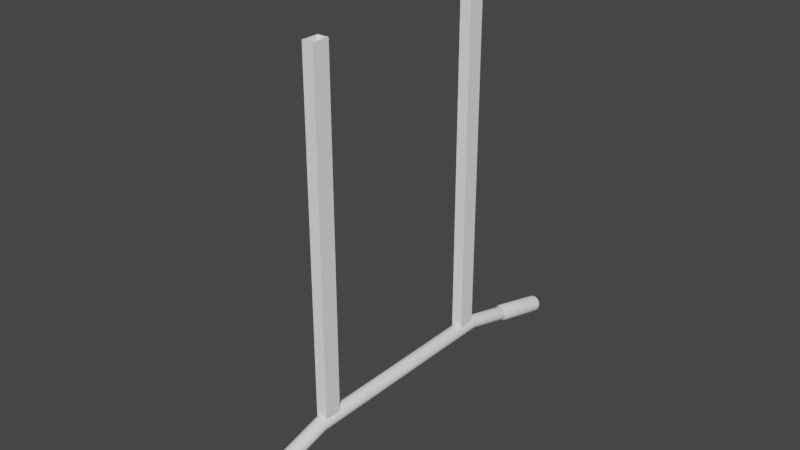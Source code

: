 # Source: SM_Pull_Up_bar.blend  (saved by Blender 3.2.14; exported with 4.5.12 LTS)
import bpy
from mathutils import Matrix  # noqa: F401  (used for matrix-valued properties, if any)

bpy.ops.wm.read_factory_settings(use_empty=True)
scene = bpy.context.scene
scene.name = 'Scene'

# ---- collections
col_collection = bpy.data.collections.new('Collection'); scene.collection.children.link(col_collection)

# ---- materials (node trees are filled in below, after node groups)
mat_material = bpy.data.materials.new('Material')

# ---- node groups
ng_auto_smooth = bpy.data.node_groups.new('Auto Smooth', 'GeometryNodeTree')
_s = ng_auto_smooth.interface.new_socket(name='Geometry', in_out='OUTPUT', socket_type='NodeSocketGeometry')
_s = ng_auto_smooth.interface.new_socket(name='Geometry', in_out='INPUT', socket_type='NodeSocketGeometry')
_s = ng_auto_smooth.interface.new_socket(name='Angle', in_out='INPUT', socket_type='NodeSocketFloat')
_s.subtype = 'ANGLE'
_s.min_value = 0.0
_s.max_value = 3.142
ng_auto_smooth.is_modifier = True
_N = ng_auto_smooth.nodes; _L = ng_auto_smooth.links
n0 = _N.new('NodeGroupOutput'); n0.name = 'Group Output'; n0.location = (480, -100)
n1 = _N.new('NodeGroupInput'); n1.name = 'Group Input'; n1.location = (-420, -300)
n2 = _N.new('NodeGroupInput'); n2.name = 'Group Input.001'; n2.location = (-60, -100)
n3 = _N.new('GeometryNodeSetShadeSmooth'); n3.name = 'Set Shade Smooth'; n3.location = (120, -100)
n3.domain = 'EDGE'
n4 = _N.new('GeometryNodeSetShadeSmooth'); n4.name = 'Set Shade Smooth.001'; n4.location = (300, -100)
n5 = _N.new('GeometryNodeInputMeshEdgeAngle'); n5.name = 'Edge Angle'; n5.location = (-420, -220)
n6 = _N.new('GeometryNodeInputEdgeSmooth'); n6.name = 'Is Edge Smooth'; n6.location = (-60, -160)
n7 = _N.new('GeometryNodeInputShadeSmooth'); n7.name = 'Is Face Smooth'; n7.location = (-240, -340)
n8 = _N.new('FunctionNodeBooleanMath'); n8.name = 'Boolean Math'; n8.location = (-60, -220)
n9 = _N.new('FunctionNodeCompare'); n9.name = 'Compare'; n9.location = (-240, -180)
n9.operation = 'LESS_EQUAL'
_L.new(n5.outputs[0], n9.inputs[0])
_L.new(n4.outputs[0], n0.inputs[0])
_L.new(n1.outputs[1], n9.inputs[1])
_L.new(n9.outputs[0], n8.inputs[0])
_L.new(n7.outputs[0], n8.inputs[1])
_L.new(n2.outputs[0], n3.inputs[0])
_L.new(n6.outputs[0], n3.inputs[1])
_L.new(n3.outputs[0], n4.inputs[0])
_L.new(n8.outputs[0], n3.inputs[2])
n0.is_active_output = True

# ---- material node trees
mat_material.use_nodes = True; mat_material.node_tree.nodes.clear()
_N = mat_material.node_tree.nodes; _L = mat_material.node_tree.links
n0 = _N.new('ShaderNodeOutputMaterial'); n0.name = 'Material Output'; n0.location = (706, 282)
n1 = _N.new('ShaderNodeBsdfPrincipled'); n1.name = 'Principled BSDF'; n1.location = (300, 316)
n1.distribution = 'GGX'
n1.subsurface_method = 'RANDOM_WALK_SKIN'
n1.inputs[0].default_value = (1.0, 1.0, 1.0, 1.0)
n1.inputs[3].default_value = 1.45
n1.inputs[27].default_value = (0.0, 0.0, 0.0, 1.0)
n1.inputs[28].default_value = 1.0
_L.new(n1.outputs[0], n0.inputs[0])
n0.is_active_output = True

# ---- world
world_world = bpy.data.worlds.new('World'); scene.world = world_world
world_world.use_nodes = True; world_world.node_tree.nodes.clear()
_N = world_world.node_tree.nodes; _L = world_world.node_tree.links
n0 = _N.new('ShaderNodeOutputWorld'); n0.name = 'World Output'; n0.location = (300, 300)
n1 = _N.new('ShaderNodeBackground'); n1.name = 'Background'; n1.location = (10, 300)
n1.inputs[0].default_value = (0.05088, 0.05088, 0.05088, 1.0)
_L.new(n1.outputs[0], n0.inputs[0])
n0.is_active_output = True
world_world.color = (0.05088, 0.05088, 0.05088)
world_world.use_sun_shadow = False
world_world.sun_shadow_jitter_overblur = 0.0

# ---- meshes
me_cylinder_032 = bpy.data.meshes.new('Cylinder.032')
me_cylinder_032.from_pydata([(0.01609, -0.02482, -0.4175), (0.01609, -0.02482, 0.5946), (0.01609, 0.02482, -0.4175), (0.01609, 0.02482, 0.5946), (-0.01609, -0.02482, -0.4175), (-0.01609, -0.02482, 0.5946), (-0.01609, 0.02482, -0.4175), (-0.01609, 0.02482, 0.5946)], [], [(0, 2, 3, 1), (2, 6, 7, 3), (6, 4, 5, 7), (4, 0, 1, 5), (2, 0, 4, 6)])
_uv = me_cylinder_032.uv_layers.new(name='UVMap')
_uv.uv.foreach_set('vector', [0.375, 0.0, 0.375, 0.25, 0.625, 0.25, 0.625, 0.0, 0.375, 0.25, 0.375, 0.5, 0.625, 0.5, 0.625, 0.25, 0.375, 0.5, 0.375, 0.75, 0.625, 0.75, 0.625, 0.5, 0.375, 0.75, 0.375, 1.0, 0.625, 1.0, 0.625, 0.75, 0.125, 0.5, 0.125, 0.75, 0.375, 0.75, 0.375, 0.5])
me_cylinder_032.materials.append(mat_material)
me_cylinder_032.update()
me_cylinder_033 = bpy.data.meshes.new('Cylinder.033')
me_cylinder_033.from_pydata([(-0.01609, 0.02482, -0.506), (-0.01609, 0.02482, 0.506), (-0.01609, -0.02482, -0.506), (-0.01609, -0.02482, 0.506), (0.01609, 0.02482, -0.506), (0.01609, 0.02482, 0.506), (0.01609, -0.02482, -0.506), (0.01609, -0.02482, 0.506)], [], [(0, 2, 3, 1), (2, 6, 7, 3), (6, 4, 5, 7), (4, 0, 1, 5)])
_uv = me_cylinder_033.uv_layers.new(name='UVMap')
_uv.uv.foreach_set('vector', [0.375, 0.0, 0.375, 0.25, 0.625, 0.25, 0.625, 0.0, 0.375, 0.25, 0.375, 0.5, 0.625, 0.5, 0.625, 0.25, 0.375, 0.5, 0.375, 0.75, 0.625, 0.75, 0.625, 0.5, 0.375, 0.75, 0.375, 1.0, 0.625, 1.0, 0.625, 0.75])
me_cylinder_033.materials.append(mat_material)
me_cylinder_033.update()
me_cylinder_004 = bpy.data.meshes.new('Cylinder.004')
me_cylinder_004.from_pydata([(0.007854, 0.472, 0.03796), (0.01451, 0.4708, 0.03373), (0.01896, 0.469, 0.02739), (0.02052, 0.467, 0.01992), (0.01896, 0.4649, 0.01244), (0.01451, 0.4631, 0.006108), (0.007854, 0.4619, 0.001873), (9.537e-07, 0.4615, 0.0003866), (-0.007852, 0.4619, 0.001873), (-0.01451, 0.4631, 0.006108), (-0.01896, 0.4649, 0.01244), (-0.02052, 0.467, 0.01992), (-0.01896, 0.469, 0.02739), (-0.01451, 0.4708, 0.03373), (-0.007852, 0.472, 0.03796), (9.537e-07, 0.4724, 0.03945), (9.537e-07, -0.4859, 0.03844), (0.007407, -0.4855, 0.03704), (0.01369, -0.4844, 0.03305), (0.01788, -0.4827, 0.02708), (0.01935, -0.4807, 0.02003), (0.01788, -0.4787, 0.01299), (0.01369, -0.477, 0.00702), (0.007407, -0.4759, 0.00303), (9.537e-07, -0.4755, 0.001629), (-0.007405, -0.4759, 0.00303), (-0.01368, -0.477, 0.00702), (-0.01788, -0.4787, 0.01299), (-0.01935, -0.4807, 0.02003), (-0.01788, -0.4827, 0.02708), (-0.01368, -0.4844, 0.03305), (-0.007405, -0.4855, 0.03704), (9.537e-07, 0.6618, -0.01455), (9.537e-07, 0.6574, -0.007062), (9.537e-07, -0.6751, -0.01433), (9.537e-07, -0.6706, -0.006809), (0.007194, 0.6614, -0.01593), (0.009494, 0.6569, -0.008883), (0.007193, -0.6748, -0.01571), (0.009494, -0.6701, -0.008641), (0.01329, 0.6603, -0.01986), (0.01754, 0.6555, -0.01407), (0.01328, -0.6738, -0.01966), (0.01754, -0.6688, -0.01386), (0.01735, 0.6587, -0.02572), (0.02292, 0.6534, -0.02183), (0.01735, -0.6723, -0.02557), (0.02292, -0.6669, -0.02166), (0.01878, 0.6568, -0.03264), (0.02481, 0.6509, -0.03098), (0.01878, -0.6706, -0.03253), (0.02481, -0.6646, -0.03087), (0.01735, 0.655, -0.03956), (0.02292, 0.6484, -0.04014), (0.01735, -0.6689, -0.03949), (0.02292, -0.6623, -0.04008), (0.01329, 0.6534, -0.04543), (0.01754, 0.6462, -0.0479), (0.01328, -0.6674, -0.04539), (0.01754, -0.6603, -0.04788), (0.007194, 0.6523, -0.04936), (0.009494, 0.6448, -0.05308), (0.007193, -0.6664, -0.04934), (0.009494, -0.659, -0.0531), (9.537e-07, 0.6519, -0.05074), (9.537e-07, 0.6443, -0.0549), (9.537e-07, -0.666, -0.05073), (9.537e-07, -0.6586, -0.05493), (-0.007192, 0.6523, -0.04936), (-0.009492, 0.6448, -0.05308), (-0.007191, -0.6664, -0.04934), (-0.009492, -0.659, -0.0531), (-0.01328, 0.6534, -0.04543), (-0.01754, 0.6462, -0.0479), (-0.01328, -0.6674, -0.04539), (-0.01754, -0.6603, -0.04788), (-0.01735, 0.655, -0.03956), (-0.02292, 0.6484, -0.04014), (-0.01735, -0.6689, -0.03949), (-0.02292, -0.6623, -0.04008), (-0.01878, 0.6568, -0.03264), (-0.02481, 0.6509, -0.03098), (-0.01878, -0.6706, -0.03253), (-0.02481, -0.6646, -0.03087), (-0.01735, 0.6587, -0.02572), (-0.02292, 0.6534, -0.02183), (-0.01735, -0.6723, -0.02557), (-0.02292, -0.6669, -0.02166), (-0.01328, 0.6603, -0.01986), (-0.01754, 0.6555, -0.01407), (-0.01328, -0.6738, -0.01966), (-0.01754, -0.6688, -0.01386), (-0.007192, 0.6614, -0.01593), (-0.009492, 0.6569, -0.008883), (-0.007191, -0.6748, -0.01571), (-0.009492, -0.6701, -0.008641), (9.537e-07, -0.4937, 0.04188), (0.009494, -0.4932, 0.04008), (-0.009492, -0.4932, 0.04008), (0.01754, -0.4918, 0.03496), (0.02292, -0.4896, 0.0273), (0.02481, -0.4871, 0.01827), (0.02292, -0.4845, 0.009235), (0.01754, -0.4824, 0.001576), (0.009494, -0.481, -0.003541), (9.537e-07, -0.4805, -0.005338), (-0.009492, -0.481, -0.003541), (-0.01754, -0.4824, 0.001576), (-0.02292, -0.4845, 0.009235), (-0.02481, -0.4871, 0.01827), (-0.02292, -0.4896, 0.0273), (-0.01754, -0.4918, 0.03496), (9.537e-07, 0.4819, 0.04122), (0.009494, 0.4814, 0.03942), (-0.009492, 0.4814, 0.03942), (0.01754, 0.48, 0.0343), (0.02292, 0.4779, 0.02663), (0.02481, 0.4754, 0.01759), (0.02292, 0.4729, 0.008548), (0.01754, 0.4707, 0.0008827), (0.009494, 0.4693, -0.004239), (9.537e-07, 0.4688, -0.006038), (-0.009492, 0.4693, -0.004239), (-0.01754, 0.4707, 0.0008827), (-0.02292, 0.4729, 0.008548), (-0.02481, 0.4754, 0.01759), (-0.02292, 0.4779, 0.02663), (-0.01754, 0.48, 0.0343)], [], [(98, 95, 35, 96), (115, 1, 2, 116), (116, 2, 3, 117), (117, 3, 4, 118), (118, 4, 5, 119), (119, 5, 6, 120), (120, 6, 7, 121), (121, 7, 8, 122), (122, 8, 9, 123), (123, 9, 10, 124), (124, 10, 11, 125), (125, 11, 12, 126), (126, 12, 13, 127), (127, 13, 14, 114), (96, 35, 39, 97), (113, 0, 1, 115), (114, 14, 15, 112), (38, 34, 94, 90, 86, 82, 78, 74, 70, 66, 62, 58, 54, 50, 46, 42), (111, 91, 95, 98), (110, 87, 91, 111), (109, 83, 87, 110), (108, 79, 83, 109), (107, 75, 79, 108), (106, 71, 75, 107), (105, 67, 71, 106), (104, 63, 67, 105), (103, 59, 63, 104), (102, 55, 59, 103), (101, 51, 55, 102), (100, 47, 51, 101), (99, 43, 47, 100), (97, 39, 43, 99), (32, 36, 40, 44, 48, 52, 56, 60, 64, 68, 72, 76, 80, 84, 88, 92), (33, 37, 36, 32), (39, 35, 34, 38), (37, 41, 40, 36), (43, 39, 38, 42), (41, 45, 44, 40), (47, 43, 42, 46), (45, 49, 48, 44), (51, 47, 46, 50), (49, 53, 52, 48), (55, 51, 50, 54), (53, 57, 56, 52), (59, 55, 54, 58), (57, 61, 60, 56), (63, 59, 58, 62), (61, 65, 64, 60), (67, 63, 62, 66), (65, 69, 68, 64), (71, 67, 66, 70), (69, 73, 72, 68), (75, 71, 70, 74), (73, 77, 76, 72), (79, 75, 74, 78), (77, 81, 80, 76), (83, 79, 78, 82), (81, 85, 84, 80), (87, 83, 82, 86), (85, 89, 88, 84), (91, 87, 86, 90), (89, 93, 92, 88), (95, 91, 90, 94), (93, 33, 32, 92), (35, 95, 94, 34), (112, 15, 0, 113), (17, 97, 99, 18), (18, 99, 100, 19), (19, 100, 101, 20), (20, 101, 102, 21), (21, 102, 103, 22), (22, 103, 104, 23), (23, 104, 105, 24), (24, 105, 106, 25), (25, 106, 107, 26), (26, 107, 108, 27), (27, 108, 109, 28), (28, 109, 110, 29), (29, 110, 111, 30), (30, 111, 98, 31), (16, 96, 97, 17), (31, 98, 96, 16), (33, 112, 113, 37), (93, 114, 112, 33), (37, 113, 115, 41), (89, 127, 114, 93), (85, 126, 127, 89), (81, 125, 126, 85), (77, 124, 125, 81), (73, 123, 124, 77), (69, 122, 123, 73), (65, 121, 122, 69), (61, 120, 121, 65), (57, 119, 120, 61), (53, 118, 119, 57), (49, 117, 118, 53), (45, 116, 117, 49), (41, 115, 116, 45)])
me_cylinder_004.polygons.foreach_set('use_smooth', [True] * 98)
_uv = me_cylinder_004.uv_layers.new(name='UVMap')
_uv.uv.foreach_set('vector', [0.0625, 0.9396, 0.0625, 0.998, 0.0, 0.998, 0.0, 0.9396, 0.875, 0.5597, 0.875, 0.5625, 0.8125, 0.5625, 0.8125, 0.5597, 0.8125, 0.5597, 0.8125, 0.5625, 0.75, 0.5625, 0.75, 0.5597, 0.75, 0.5597, 0.75, 0.5625, 0.6875, 0.5625, 0.6875, 0.5597, 0.6875, 0.5597, 0.6875, 0.5625, 0.625, 0.5625, 0.625, 0.5597, 0.625, 0.5597, 0.625, 0.5625, 0.5625, 0.5625, 0.5625, 0.5597, 0.5625, 0.5597, 0.5625, 0.5625, 0.5, 0.5625, 0.5, 0.5597, 0.5, 0.5597, 0.5, 0.5625, 0.4375, 0.5625, 0.4375, 0.5597, 0.4375, 0.5597, 0.4375, 0.5625, 0.375, 0.5625, 0.375, 0.5597, 0.375, 0.5597, 0.375, 0.5625, 0.3125, 0.5625, 0.3125, 0.5597, 0.3125, 0.5597, 0.3125, 0.5625, 0.25, 0.5625, 0.25, 0.5597, 0.25, 0.5597, 0.25, 0.5625, 0.1875, 0.5625, 0.1875, 0.5597, 0.1875, 0.5597, 0.1875, 0.5625, 0.125, 0.5625, 0.125, 0.5597, 0.125, 0.5597, 0.125, 0.5625, 0.0625, 0.5625, 0.0625, 0.5597, 1.0, 0.9396, 1.0, 0.998, 0.9375, 0.998, 0.9375, 0.9396, 0.9375, 0.5597, 0.9375, 0.5625, 0.875, 0.5625, 0.875, 0.5597, 0.0625, 0.5597, 0.0625, 0.5625, 0.0, 0.5625, 0.0, 0.5597, 0.3196, 0.4177, 0.25, 0.4315, 0.1804, 0.4177, 0.1215, 0.3783, 0.08214, 0.3194, 0.06833, 0.25, 0.08214, 0.1806, 0.1215, 0.1217, 0.1804, 0.08234, 0.25, 0.0685, 0.3196, 0.08234, 0.3785, 0.1217, 0.4179, 0.1806, 0.4317, 0.25, 0.4179, 0.3194, 0.3785, 0.3783, 0.125, 0.9396, 0.125, 0.998, 0.0625, 0.998, 0.0625, 0.9396, 0.1875, 0.9396, 0.1875, 0.998, 0.125, 0.998, 0.125, 0.9396, 0.25, 0.9396, 0.25, 0.998, 0.1875, 0.998, 0.1875, 0.9396, 0.3125, 0.9396, 0.3125, 0.998, 0.25, 0.998, 0.25, 0.9396, 0.375, 0.9396, 0.375, 0.998, 0.3125, 0.998, 0.3125, 0.9396, 0.4375, 0.9396, 0.4375, 0.998, 0.375, 0.998, 0.375, 0.9396, 0.5, 0.9396, 0.5, 0.998, 0.4375, 0.998, 0.4375, 0.9396, 0.5625, 0.9396, 0.5625, 0.998, 0.5, 0.998, 0.5, 0.9396, 0.625, 0.9396, 0.625, 0.998, 0.5625, 0.998, 0.5625, 0.9396, 0.6875, 0.9396, 0.6875, 0.998, 0.625, 0.998, 0.625, 0.9396, 0.75, 0.9396, 0.75, 0.998, 0.6875, 0.998, 0.6875, 0.9396, 0.8125, 0.9396, 0.8125, 0.998, 0.75, 0.998, 0.75, 0.9396, 0.875, 0.9396, 0.875, 0.998, 0.8125, 0.998, 0.8125, 0.9396, 0.9375, 0.9396, 0.9375, 0.998, 0.875, 0.998, 0.875, 0.9396, 0.75, 0.4315, 0.8196, 0.4176, 0.8785, 0.3782, 0.9179, 0.3194, 0.9317, 0.25, 0.9179, 0.1806, 0.8785, 0.1218, 0.8196, 0.08237, 0.75, 0.06853, 0.6804, 0.08237, 0.6215, 0.1218, 0.5821, 0.1806, 0.5683, 0.25, 0.5821, 0.3194, 0.6215, 0.3782, 0.6804, 0.4176, 0.75, 0.49, 0.8415, 0.4718, 0.8196, 0.4176, 0.75, 0.4315, 0.3413, 0.4718, 0.25, 0.49, 0.25, 0.4315, 0.3196, 0.4177, 0.8418, 0.4717, 0.9189, 0.4202, 0.8785, 0.3782, 0.8196, 0.4176, 0.4184, 0.4206, 0.3418, 0.4717, 0.3196, 0.4177, 0.3785, 0.3783, 0.9197, 0.4197, 0.9709, 0.3431, 0.9179, 0.3194, 0.8785, 0.3782, 0.4704, 0.3439, 0.4197, 0.4197, 0.3785, 0.3783, 0.4179, 0.3194, 0.9717, 0.3418, 0.9897, 0.2517, 0.9317, 0.25, 0.9179, 0.3194, 0.4894, 0.2529, 0.4717, 0.3418, 0.4179, 0.3194, 0.4317, 0.25, 0.99, 0.25, 0.9721, 0.1599, 0.9179, 0.1806, 0.9317, 0.25, 0.4723, 0.1611, 0.49, 0.25, 0.4317, 0.25, 0.4179, 0.1806, 0.9717, 0.1582, 0.9206, 0.08157, 0.8785, 0.1218, 0.9179, 0.1806, 0.4211, 0.0824, 0.4717, 0.1582, 0.4179, 0.1806, 0.3785, 0.1217, 0.9197, 0.08029, 0.8427, 0.02884, 0.8196, 0.08237, 0.8785, 0.1218, 0.3433, 0.02921, 0.4197, 0.08029, 0.3785, 0.1217, 0.3196, 0.08234, 0.8418, 0.02827, 0.7504, 0.01007, 0.75, 0.06853, 0.8196, 0.08237, 0.2506, 0.01012, 0.3418, 0.02827, 0.3196, 0.08234, 0.25, 0.0685, 0.7496, 0.01007, 0.6582, 0.02827, 0.6804, 0.08237, 0.75, 0.06853, 0.1582, 0.02827, 0.2494, 0.01012, 0.25, 0.0685, 0.1804, 0.08234, 0.6573, 0.02884, 0.5803, 0.08029, 0.6215, 0.1218, 0.6804, 0.08237, 0.08029, 0.08029, 0.1567, 0.02921, 0.1804, 0.08234, 0.1215, 0.1217, 0.5794, 0.08157, 0.5283, 0.1582, 0.5821, 0.1806, 0.6215, 0.1218, 0.02827, 0.1582, 0.07889, 0.0824, 0.1215, 0.1217, 0.08214, 0.1806, 0.5279, 0.1599, 0.51, 0.25, 0.5683, 0.25, 0.5821, 0.1806, 0.01, 0.25, 0.02769, 0.1611, 0.08214, 0.1806, 0.06833, 0.25, 0.5103, 0.2517, 0.5283, 0.3418, 0.5821, 0.3194, 0.5683, 0.25, 0.02827, 0.3418, 0.01057, 0.2529, 0.06833, 0.25, 0.08214, 0.3194, 0.5291, 0.3431, 0.5803, 0.4197, 0.6215, 0.3782, 0.5821, 0.3194, 0.08029, 0.4197, 0.02963, 0.3439, 0.08214, 0.3194, 0.1215, 0.3783, 0.5811, 0.4202, 0.6582, 0.4717, 0.6804, 0.4176, 0.6215, 0.3782, 0.1582, 0.4717, 0.08164, 0.4206, 0.1215, 0.3783, 0.1804, 0.4177, 0.6585, 0.4718, 0.75, 0.49, 0.75, 0.4315, 0.6804, 0.4176, 0.25, 0.49, 0.1587, 0.4718, 0.1804, 0.4177, 0.25, 0.4315, 1.0, 0.5597, 1.0, 0.5625, 0.9375, 0.5625, 0.9375, 0.5597, 0.9375, 0.9375, 0.9375, 0.9396, 0.875, 0.9396, 0.875, 0.9375, 0.875, 0.9375, 0.875, 0.9396, 0.8125, 0.9396, 0.8125, 0.9375, 0.8125, 0.9375, 0.8125, 0.9396, 0.75, 0.9396, 0.75, 0.9375, 0.75, 0.9375, 0.75, 0.9396, 0.6875, 0.9396, 0.6875, 0.9375, 0.6875, 0.9375, 0.6875, 0.9396, 0.625, 0.9396, 0.625, 0.9375, 0.625, 0.9375, 0.625, 0.9396, 0.5625, 0.9396, 0.5625, 0.9375, 0.5625, 0.9375, 0.5625, 0.9396, 0.5, 0.9396, 0.5, 0.9375, 0.5, 0.9375, 0.5, 0.9396, 0.4375, 0.9396, 0.4375, 0.9375, 0.4375, 0.9375, 0.4375, 0.9396, 0.375, 0.9396, 0.375, 0.9375, 0.375, 0.9375, 0.375, 0.9396, 0.3125, 0.9396, 0.3125, 0.9375, 0.3125, 0.9375, 0.3125, 0.9396, 0.25, 0.9396, 0.25, 0.9375, 0.25, 0.9375, 0.25, 0.9396, 0.1875, 0.9396, 0.1875, 0.9375, 0.1875, 0.9375, 0.1875, 0.9396, 0.125, 0.9396, 0.125, 0.9375, 0.125, 0.9375, 0.125, 0.9396, 0.0625, 0.9396, 0.0625, 0.9375, 1.0, 0.9375, 1.0, 0.9396, 0.9375, 0.9396, 0.9375, 0.9375, 0.0625, 0.9375, 0.0625, 0.9396, 0.0, 0.9396, 0.0, 0.9375, 1.0, 0.502, 1.0, 0.5597, 0.9375, 0.5597, 0.9375, 0.502, 0.0625, 0.502, 0.0625, 0.5597, 0.0, 0.5597, 0.0, 0.502, 0.9375, 0.502, 0.9375, 0.5597, 0.875, 0.5597, 0.875, 0.502, 0.125, 0.502, 0.125, 0.5597, 0.0625, 0.5597, 0.0625, 0.502, 0.1875, 0.502, 0.1875, 0.5597, 0.125, 0.5597, 0.125, 0.502, 0.25, 0.502, 0.25, 0.5597, 0.1875, 0.5597, 0.1875, 0.502, 0.3125, 0.502, 0.3125, 0.5597, 0.25, 0.5597, 0.25, 0.502, 0.375, 0.502, 0.375, 0.5597, 0.3125, 0.5597, 0.3125, 0.502, 0.4375, 0.502, 0.4375, 0.5597, 0.375, 0.5597, 0.375, 0.502, 0.5, 0.502, 0.5, 0.5597, 0.4375, 0.5597, 0.4375, 0.502, 0.5625, 0.502, 0.5625, 0.5597, 0.5, 0.5597, 0.5, 0.502, 0.625, 0.502, 0.625, 0.5597, 0.5625, 0.5597, 0.5625, 0.502, 0.6875, 0.502, 0.6875, 0.5597, 0.625, 0.5597, 0.625, 0.502, 0.75, 0.502, 0.75, 0.5597, 0.6875, 0.5597, 0.6875, 0.502, 0.8125, 0.502, 0.8125, 0.5597, 0.75, 0.5597, 0.75, 0.502, 0.875, 0.502, 0.875, 0.5597, 0.8125, 0.5597, 0.8125, 0.502])
me_cylinder_004.materials.append(mat_material)
me_cylinder_004.update()
me_cylinder_011 = bpy.data.meshes.new('Cylinder.011')
me_cylinder_011.from_pydata([(-1.907e-06, 4.53e-06, 0.01426), (0.007931, 4.53e-06, 0.01268), (0.01466, 4.53e-06, 0.008189), (0.01915, 4.53e-06, 0.001464), (0.02073, 4.53e-06, -0.006469), (0.01915, 4.53e-06, -0.0144), (0.01466, 4.53e-06, -0.02113), (0.007931, 4.53e-06, -0.02562), (-1.907e-06, 4.53e-06, -0.0272), (-0.007935, 4.53e-06, -0.02562), (-0.01466, 4.53e-06, -0.02113), (-0.01915, 4.53e-06, -0.0144), (-0.02073, 4.53e-06, -0.006469), (-0.01915, 4.53e-06, 0.001464), (-0.01466, 4.53e-06, 0.008189), (-0.007935, 4.53e-06, 0.01268), (-1.907e-06, -0.3173, 0.01426), (0.007931, -0.3173, 0.01268), (0.01466, -0.3173, 0.008189), (0.01915, -0.3173, 0.001464), (0.02073, -0.3173, -0.006469), (0.01915, -0.3173, -0.0144), (0.01466, -0.3173, -0.02113), (0.007931, -0.3173, -0.02562), (-1.907e-06, -0.3173, -0.0272), (-0.007935, -0.3173, -0.02562), (-0.01466, -0.3173, -0.02113), (-0.01915, -0.3173, -0.0144), (-0.02073, -0.3173, -0.006469), (-0.01915, -0.3173, 0.001464), (-0.01466, -0.3173, 0.008189), (-0.007935, -0.3173, 0.01268), (0.007931, 0.3174, 0.01268), (0.01466, 0.3174, 0.008189), (0.01915, 0.3174, 0.001464), (0.02073, 0.3174, -0.006469), (0.01915, 0.3174, -0.0144), (0.01466, 0.3174, -0.02113), (0.007931, 0.3174, -0.02562), (-1.907e-06, 0.3174, -0.0272), (-0.007935, 0.3174, -0.02562), (-0.01466, 0.3174, -0.02113), (-0.01915, 0.3174, -0.0144), (-0.02073, 0.3174, -0.006469), (-0.01915, 0.3174, 0.001464), (-0.01466, 0.3174, 0.008189), (-0.007935, 0.3174, 0.01268), (-1.907e-06, 0.3174, 0.01426), (0.007931, 0.479, -0.0317), (0.01466, 0.4783, -0.03608), (0.01915, 0.4772, -0.04265), (0.02073, 0.476, -0.05039), (0.01915, 0.4748, -0.05814), (0.01466, 0.4738, -0.0647), (0.007931, 0.4731, -0.06909), (-1.907e-06, 0.4729, -0.07063), (-0.007935, 0.4731, -0.06909), (-0.01466, 0.4738, -0.0647), (-0.01915, 0.4748, -0.05814), (-0.02073, 0.476, -0.05039), (-0.01915, 0.4772, -0.04265), (-0.01466, 0.4783, -0.03608), (-0.007935, 0.479, -0.0317), (-1.907e-06, 0.4792, -0.03015), (-1.907e-06, -0.4792, -0.03016), (0.007931, -0.4789, -0.0317), (0.01466, -0.4783, -0.03608), (0.01915, -0.4772, -0.04265), (0.02073, -0.476, -0.05039), (0.01915, -0.4748, -0.05814), (0.01466, -0.4738, -0.0647), (0.007931, -0.4731, -0.06909), (-1.907e-06, -0.4729, -0.07063), (-0.007935, -0.4731, -0.06909), (-0.01466, -0.4738, -0.0647), (-0.01915, -0.4748, -0.05814), (-0.02073, -0.476, -0.05039), (-0.01915, -0.4772, -0.04265), (-0.01466, -0.4783, -0.03608), (-0.007935, -0.4789, -0.0317)], [], [(46, 15, 0, 47), (45, 14, 15, 46), (44, 13, 14, 45), (43, 12, 13, 44), (42, 11, 12, 43), (41, 10, 11, 42), (40, 9, 10, 41), (39, 8, 9, 40), (38, 7, 8, 39), (37, 6, 7, 38), (36, 5, 6, 37), (35, 4, 5, 36), (34, 3, 4, 35), (33, 2, 3, 34), (32, 1, 2, 33), (47, 0, 1, 32), (15, 31, 16, 0), (14, 30, 31, 15), (13, 29, 30, 14), (12, 28, 29, 13), (11, 27, 28, 12), (10, 26, 27, 11), (9, 25, 26, 10), (8, 24, 25, 9), (7, 23, 24, 8), (6, 22, 23, 7), (5, 21, 22, 6), (4, 20, 21, 5), (3, 19, 20, 4), (2, 18, 19, 3), (1, 17, 18, 2), (0, 16, 17, 1), (63, 47, 32, 48), (48, 32, 33, 49), (49, 33, 34, 50), (50, 34, 35, 51), (51, 35, 36, 52), (52, 36, 37, 53), (53, 37, 38, 54), (54, 38, 39, 55), (55, 39, 40, 56), (56, 40, 41, 57), (57, 41, 42, 58), (58, 42, 43, 59), (59, 43, 44, 60), (60, 44, 45, 61), (61, 45, 46, 62), (62, 46, 47, 63), (31, 79, 64, 16), (30, 78, 79, 31), (29, 77, 78, 30), (28, 76, 77, 29), (27, 75, 76, 28), (26, 74, 75, 27), (25, 73, 74, 26), (24, 72, 73, 25), (23, 71, 72, 24), (22, 70, 71, 23), (21, 69, 70, 22), (20, 68, 69, 21), (19, 67, 68, 20), (18, 66, 67, 19), (17, 65, 66, 18), (16, 64, 65, 17)])
me_cylinder_011.polygons.foreach_set('use_smooth', [True] * 64)
_uv = me_cylinder_011.uv_layers.new(name='UVMap')
_uv.uv.foreach_set('vector', [0.0625, 0.625, 0.0625, 0.75, 0.0, 0.75, 0.0, 0.625, 0.125, 0.625, 0.125, 0.75, 0.0625, 0.75, 0.0625, 0.625, 0.1875, 0.625, 0.1875, 0.75, 0.125, 0.75, 0.125, 0.625, 0.25, 0.625, 0.25, 0.75, 0.1875, 0.75, 0.1875, 0.625, 0.3125, 0.625, 0.3125, 0.75, 0.25, 0.75, 0.25, 0.625, 0.375, 0.625, 0.375, 0.75, 0.3125, 0.75, 0.3125, 0.625, 0.4375, 0.625, 0.4375, 0.75, 0.375, 0.75, 0.375, 0.625, 0.5, 0.625, 0.5, 0.75, 0.4375, 0.75, 0.4375, 0.625, 0.5625, 0.625, 0.5625, 0.75, 0.5, 0.75, 0.5, 0.625, 0.625, 0.625, 0.625, 0.75, 0.5625, 0.75, 0.5625, 0.625, 0.6875, 0.625, 0.6875, 0.75, 0.625, 0.75, 0.625, 0.625, 0.75, 0.625, 0.75, 0.75, 0.6875, 0.75, 0.6875, 0.625, 0.8125, 0.625, 0.8125, 0.75, 0.75, 0.75, 0.75, 0.625, 0.875, 0.625, 0.875, 0.75, 0.8125, 0.75, 0.8125, 0.625, 0.9375, 0.625, 0.9375, 0.75, 0.875, 0.75, 0.875, 0.625, 1.0, 0.625, 1.0, 0.75, 0.9375, 0.75, 0.9375, 0.625, 0.0625, 0.75, 0.0625, 0.875, 0.0, 0.875, 0.0, 0.75, 0.125, 0.75, 0.125, 0.875, 0.0625, 0.875, 0.0625, 0.75, 0.1875, 0.75, 0.1875, 0.875, 0.125, 0.875, 0.125, 0.75, 0.25, 0.75, 0.25, 0.875, 0.1875, 0.875, 0.1875, 0.75, 0.3125, 0.75, 0.3125, 0.875, 0.25, 0.875, 0.25, 0.75, 0.375, 0.75, 0.375, 0.875, 0.3125, 0.875, 0.3125, 0.75, 0.4375, 0.75, 0.4375, 0.875, 0.375, 0.875, 0.375, 0.75, 0.5, 0.75, 0.5, 0.875, 0.4375, 0.875, 0.4375, 0.75, 0.5625, 0.75, 0.5625, 0.875, 0.5, 0.875, 0.5, 0.75, 0.625, 0.75, 0.625, 0.875, 0.5625, 0.875, 0.5625, 0.75, 0.6875, 0.75, 0.6875, 0.875, 0.625, 0.875, 0.625, 0.75, 0.75, 0.75, 0.75, 0.875, 0.6875, 0.875, 0.6875, 0.75, 0.8125, 0.75, 0.8125, 0.875, 0.75, 0.875, 0.75, 0.75, 0.875, 0.75, 0.875, 0.875, 0.8125, 0.875, 0.8125, 0.75, 0.9375, 0.75, 0.9375, 0.875, 0.875, 0.875, 0.875, 0.75, 1.0, 0.75, 1.0, 0.875, 0.9375, 0.875, 0.9375, 0.75, 1.0, 0.5625, 1.0, 0.625, 0.9375, 0.625, 0.9375, 0.5625, 0.9375, 0.5625, 0.9375, 0.625, 0.875, 0.625, 0.875, 0.5625, 0.875, 0.5625, 0.875, 0.625, 0.8125, 0.625, 0.8125, 0.5625, 0.8125, 0.5625, 0.8125, 0.625, 0.75, 0.625, 0.75, 0.5625, 0.75, 0.5625, 0.75, 0.625, 0.6875, 0.625, 0.6875, 0.5625, 0.6875, 0.5625, 0.6875, 0.625, 0.625, 0.625, 0.625, 0.5625, 0.625, 0.5625, 0.625, 0.625, 0.5625, 0.625, 0.5625, 0.5625, 0.5625, 0.5625, 0.5625, 0.625, 0.5, 0.625, 0.5, 0.5625, 0.5, 0.5625, 0.5, 0.625, 0.4375, 0.625, 0.4375, 0.5625, 0.4375, 0.5625, 0.4375, 0.625, 0.375, 0.625, 0.375, 0.5625, 0.375, 0.5625, 0.375, 0.625, 0.3125, 0.625, 0.3125, 0.5625, 0.3125, 0.5625, 0.3125, 0.625, 0.25, 0.625, 0.25, 0.5625, 0.25, 0.5625, 0.25, 0.625, 0.1875, 0.625, 0.1875, 0.5625, 0.1875, 0.5625, 0.1875, 0.625, 0.125, 0.625, 0.125, 0.5625, 0.125, 0.5625, 0.125, 0.625, 0.0625, 0.625, 0.0625, 0.5625, 0.0625, 0.5625, 0.0625, 0.625, 0.0, 0.625, 0.0, 0.5625, 0.0625, 0.875, 0.0625, 0.9375, 0.0, 0.9375, 0.0, 0.875, 0.125, 0.875, 0.125, 0.9375, 0.0625, 0.9375, 0.0625, 0.875, 0.1875, 0.875, 0.1875, 0.9375, 0.125, 0.9375, 0.125, 0.875, 0.25, 0.875, 0.25, 0.9375, 0.1875, 0.9375, 0.1875, 0.875, 0.3125, 0.875, 0.3125, 0.9375, 0.25, 0.9375, 0.25, 0.875, 0.375, 0.875, 0.375, 0.9375, 0.3125, 0.9375, 0.3125, 0.875, 0.4375, 0.875, 0.4375, 0.9375, 0.375, 0.9375, 0.375, 0.875, 0.5, 0.875, 0.5, 0.9375, 0.4375, 0.9375, 0.4375, 0.875, 0.5625, 0.875, 0.5625, 0.9375, 0.5, 0.9375, 0.5, 0.875, 0.625, 0.875, 0.625, 0.9375, 0.5625, 0.9375, 0.5625, 0.875, 0.6875, 0.875, 0.6875, 0.9375, 0.625, 0.9375, 0.625, 0.875, 0.75, 0.875, 0.75, 0.9375, 0.6875, 0.9375, 0.6875, 0.875, 0.8125, 0.875, 0.8125, 0.9375, 0.75, 0.9375, 0.75, 0.875, 0.875, 0.875, 0.875, 0.9375, 0.8125, 0.9375, 0.8125, 0.875, 0.9375, 0.875, 0.9375, 0.9375, 0.875, 0.9375, 0.875, 0.875, 1.0, 0.875, 1.0, 0.9375, 0.9375, 0.9375, 0.9375, 0.875])
me_cylinder_011.materials.append(mat_material)
me_cylinder_011.update()

# ---- objects
ob_cylinder_005 = bpy.data.objects.new('Cylinder.005', me_cylinder_032)
ob_cylinder_004 = bpy.data.objects.new('Cylinder.004', me_cylinder_033)
ob_cylinder_003 = bpy.data.objects.new('Cylinder.003', me_cylinder_004)
ob_cylinder_001 = bpy.data.objects.new('Cylinder.001', me_cylinder_011)
ob_sm_pull_up_bar = bpy.data.objects.new('SM_Pull_Up_bar', None)

# ---- transforms, parenting, visibility, modifiers, constraints
ob_cylinder_005.parent = ob_sm_pull_up_bar
ob_cylinder_005.matrix_parent_inverse = Matrix(((1.0, -0.0, 0.0, -4.416), (0.0, 1.0, 0.0, -6.303), (0.0, 0.0, 1.0, -3.0), (-0.0, 0.0, -0.0, 1.0)))
ob_cylinder_005.location = (4.416, 6.02, 2.405)
_m = ob_cylinder_005.modifiers.new('Auto Smooth', 'NODES')
_m.node_group = ng_auto_smooth
_gi = [s.identifier for s in ng_auto_smooth.interface.items_tree if s.item_type == 'SOCKET' and s.in_out == 'INPUT']
_m[_gi[1]] = 0.5236  # Angle
ob_cylinder_004.parent = ob_sm_pull_up_bar
ob_cylinder_004.matrix_parent_inverse = Matrix(((1.0, -0.0, 0.0, -4.416), (0.0, 1.0, 0.0, -6.303), (0.0, 0.0, 1.0, -3.0), (-0.0, 0.0, -0.0, 1.0)))
ob_cylinder_004.location = (4.416, 6.586, 2.494)
_m = ob_cylinder_004.modifiers.new('Auto Smooth', 'NODES')
_m.node_group = ng_auto_smooth
_gi = [s.identifier for s in ng_auto_smooth.interface.items_tree if s.item_type == 'SOCKET' and s.in_out == 'INPUT']
_m[_gi[1]] = 0.5236  # Angle
ob_cylinder_003.parent = ob_sm_pull_up_bar
ob_cylinder_003.matrix_parent_inverse = Matrix(((1.0, -0.0, 0.0, -4.416), (0.0, 1.0, 0.0, -6.303), (0.0, 0.0, 1.0, -3.0), (-0.0, 0.0, -0.0, 1.0)))
ob_cylinder_003.location = (4.418, 6.309, 1.93)
_m = ob_cylinder_003.modifiers.new('Auto Smooth', 'NODES')
_m.node_group = ng_auto_smooth
_gi = [s.identifier for s in ng_auto_smooth.interface.items_tree if s.item_type == 'SOCKET' and s.in_out == 'INPUT']
_m[_gi[1]] = 0.5236  # Angle
ob_cylinder_001.parent = ob_sm_pull_up_bar
ob_cylinder_001.matrix_parent_inverse = Matrix(((1.0, -0.0, 0.0, -4.416), (0.0, 1.0, 0.0, -6.303), (0.0, 0.0, 1.0, -3.0), (-0.0, 0.0, -0.0, 1.0)))
ob_cylinder_001.location = (4.418, 6.303, 1.999)
_m = ob_cylinder_001.modifiers.new('Auto Smooth', 'NODES')
_m.node_group = ng_auto_smooth
_gi = [s.identifier for s in ng_auto_smooth.interface.items_tree if s.item_type == 'SOCKET' and s.in_out == 'INPUT']
_m[_gi[1]] = 0.5236  # Angle
ob_sm_pull_up_bar.location = (-0.7791, 5.133, 3.539)

# ---- collection membership
col_collection.objects.link(ob_cylinder_005)
col_collection.objects.link(ob_cylinder_004)
col_collection.objects.link(ob_cylinder_003)
col_collection.objects.link(ob_cylinder_001)
col_collection.objects.link(ob_sm_pull_up_bar)

# ---- scene / render settings (as saved in the file)
scene.frame_start = 1; scene.frame_end = 250; scene.frame_set(1)
scene.render.engine = 'CYCLES'
scene.render.image_settings.file_format = 'JPEG'
scene.render.image_settings.color_mode = 'RGB'
scene.render.image_settings.quality = 100
scene.render.resolution_x = 3840
scene.render.resolution_y = 2160
scene.cycles.samples = 1024
scene.cycles.sampling_pattern = 'TABULATED_SOBOL'
scene.cycles.use_light_tree = False
scene.cycles.tile_size = 256
scene.view_settings.view_transform = 'Filmic'
bpy.context.view_layer.update()

# ---- added for rendering (the .blend has no active camera and no usable light): camera, sun
cam_auto = bpy.data.cameras.new('AutoCamera')
cam_auto.lens = 50.0
cam_auto.sensor_width = 36.0
cam_auto.clip_end = 1000.0
ob_auto_camera = bpy.data.objects.new('AutoCamera', cam_auto)
scene.collection.objects.link(ob_auto_camera)
ob_auto_camera.location = (0.840411, 3.19155, 4.27059)
ob_auto_camera.rotation_euler = (1.09748, -7.21219e-08, 0.694738)
scene.camera = ob_auto_camera
light_auto_sun = bpy.data.lights.new('AutoSun', 'SUN')
light_auto_sun.energy = 3.0
light_auto_sun.angle = 0.0523599
ob_auto_sun = bpy.data.objects.new('AutoSun', light_auto_sun)
scene.collection.objects.link(ob_auto_sun)
ob_auto_sun.rotation_euler = (0.872665, 0.174533, 0.523599)
bpy.context.view_layer.update()
